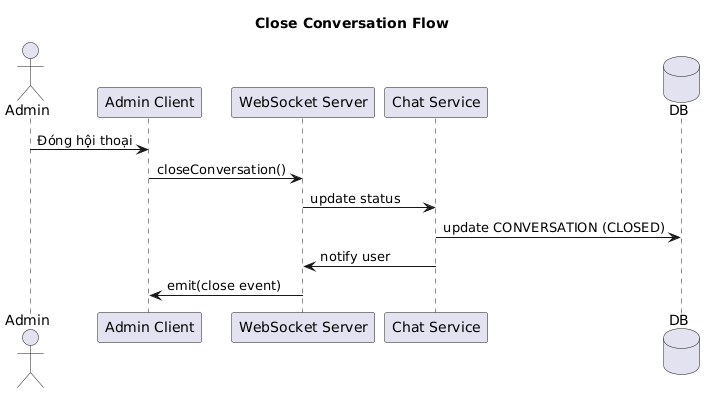

The diagram above was rendered by PlantUML. Its source (embedded in the PNG):
@startuml
title Close Conversation Flow

actor Admin
participant "Admin Client" as Client
participant "WebSocket Server" as WS
participant "Chat Service" as ChatService
database DB

Admin -> Client : Đóng hội thoại
Client -> WS : closeConversation()

WS -> ChatService : update status
ChatService -> DB : update CONVERSATION (CLOSED)

ChatService -> WS : notify user
WS -> Client : emit(close event)
@enduml